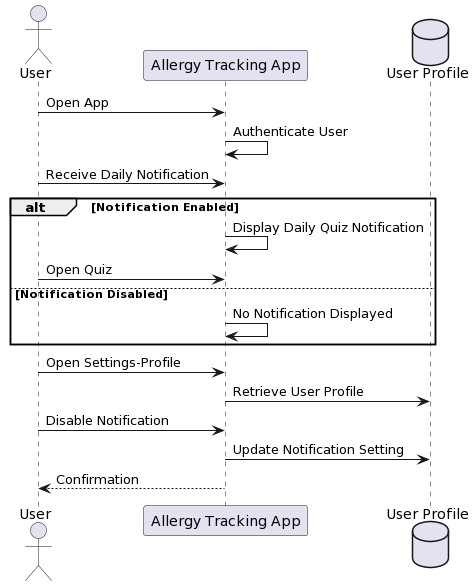

The diagram above was rendered by PlantUML. Its source (embedded in the PNG):
@startuml
actor User
participant "Allergy Tracking App" as App
database "User Profile" as Profile

User -> App: Open App
App -> App: Authenticate User
User -> App: Receive Daily Notification
alt Notification Enabled
    App -> App: Display Daily Quiz Notification
    User -> App: Open Quiz
else Notification Disabled
    App -> App: No Notification Displayed
end
User -> App: Open Settings-Profile
App -> Profile: Retrieve User Profile
User -> App: Disable Notification
App -> Profile: Update Notification Setting
App --> User: Confirmation
@enduml